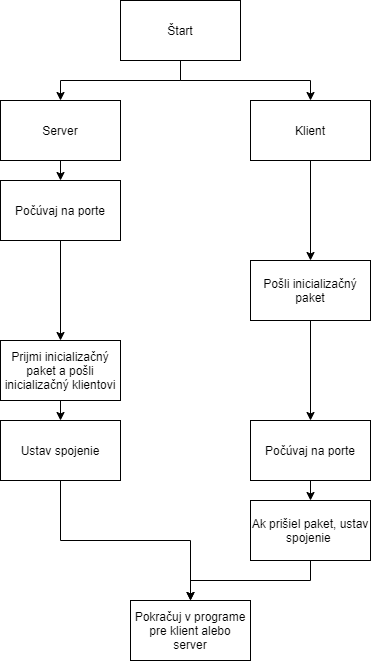

The diagram above was exported from draw.io. Its source (the exported page's mxGraphModel, read from the mxfile embedded in the PNG):
<mxGraphModel dx="1211" dy="679" grid="1" gridSize="10" guides="1" tooltips="1" connect="1" arrows="1" fold="1" page="1" pageScale="1" pageWidth="850" pageHeight="1100" math="0" shadow="0">
  <root>
    <mxCell id="0" />
    <mxCell id="1" parent="0" />
    <mxCell id="k3j5SdbEuUKADN03kjYW-12" style="edgeStyle=orthogonalEdgeStyle;rounded=0;orthogonalLoop=1;jettySize=auto;html=1;exitX=0.5;exitY=1;exitDx=0;exitDy=0;" edge="1" parent="1" source="k3j5SdbEuUKADN03kjYW-1" target="k3j5SdbEuUKADN03kjYW-3">
      <mxGeometry relative="1" as="geometry" />
    </mxCell>
    <mxCell id="k3j5SdbEuUKADN03kjYW-13" style="edgeStyle=orthogonalEdgeStyle;rounded=0;orthogonalLoop=1;jettySize=auto;html=1;exitX=0.5;exitY=1;exitDx=0;exitDy=0;" edge="1" parent="1" source="k3j5SdbEuUKADN03kjYW-1" target="k3j5SdbEuUKADN03kjYW-2">
      <mxGeometry relative="1" as="geometry" />
    </mxCell>
    <mxCell id="k3j5SdbEuUKADN03kjYW-1" value="Štart" style="rounded=0;whiteSpace=wrap;html=1;" vertex="1" parent="1">
      <mxGeometry x="370" y="320" width="120" height="60" as="geometry" />
    </mxCell>
    <mxCell id="k3j5SdbEuUKADN03kjYW-14" style="edgeStyle=orthogonalEdgeStyle;rounded=0;orthogonalLoop=1;jettySize=auto;html=1;exitX=0.5;exitY=1;exitDx=0;exitDy=0;entryX=0.5;entryY=0;entryDx=0;entryDy=0;" edge="1" parent="1" source="k3j5SdbEuUKADN03kjYW-2" target="k3j5SdbEuUKADN03kjYW-7">
      <mxGeometry relative="1" as="geometry" />
    </mxCell>
    <mxCell id="k3j5SdbEuUKADN03kjYW-2" value="Klient" style="rounded=0;whiteSpace=wrap;html=1;" vertex="1" parent="1">
      <mxGeometry x="500" y="420" width="120" height="60" as="geometry" />
    </mxCell>
    <mxCell id="k3j5SdbEuUKADN03kjYW-17" style="edgeStyle=orthogonalEdgeStyle;rounded=0;orthogonalLoop=1;jettySize=auto;html=1;exitX=0.5;exitY=1;exitDx=0;exitDy=0;entryX=0.5;entryY=0;entryDx=0;entryDy=0;" edge="1" parent="1" source="k3j5SdbEuUKADN03kjYW-3" target="k3j5SdbEuUKADN03kjYW-6">
      <mxGeometry relative="1" as="geometry" />
    </mxCell>
    <mxCell id="k3j5SdbEuUKADN03kjYW-3" value="Server" style="rounded=0;whiteSpace=wrap;html=1;" vertex="1" parent="1">
      <mxGeometry x="250" y="420" width="120" height="60" as="geometry" />
    </mxCell>
    <mxCell id="k3j5SdbEuUKADN03kjYW-18" style="edgeStyle=orthogonalEdgeStyle;rounded=0;orthogonalLoop=1;jettySize=auto;html=1;exitX=0.5;exitY=1;exitDx=0;exitDy=0;entryX=0.5;entryY=0;entryDx=0;entryDy=0;" edge="1" parent="1" source="k3j5SdbEuUKADN03kjYW-6" target="k3j5SdbEuUKADN03kjYW-8">
      <mxGeometry relative="1" as="geometry" />
    </mxCell>
    <mxCell id="k3j5SdbEuUKADN03kjYW-6" value="Počúvaj na porte" style="rounded=0;whiteSpace=wrap;html=1;" vertex="1" parent="1">
      <mxGeometry x="250" y="500" width="120" height="60" as="geometry" />
    </mxCell>
    <mxCell id="k3j5SdbEuUKADN03kjYW-15" style="edgeStyle=orthogonalEdgeStyle;rounded=0;orthogonalLoop=1;jettySize=auto;html=1;exitX=0.5;exitY=1;exitDx=0;exitDy=0;entryX=0.5;entryY=0;entryDx=0;entryDy=0;" edge="1" parent="1" source="k3j5SdbEuUKADN03kjYW-7" target="k3j5SdbEuUKADN03kjYW-9">
      <mxGeometry relative="1" as="geometry" />
    </mxCell>
    <mxCell id="k3j5SdbEuUKADN03kjYW-7" value="Pošli inicializačný paket" style="rounded=0;whiteSpace=wrap;html=1;" vertex="1" parent="1">
      <mxGeometry x="500" y="580" width="120" height="60" as="geometry" />
    </mxCell>
    <mxCell id="k3j5SdbEuUKADN03kjYW-19" style="edgeStyle=orthogonalEdgeStyle;rounded=0;orthogonalLoop=1;jettySize=auto;html=1;exitX=0.5;exitY=1;exitDx=0;exitDy=0;entryX=0.5;entryY=0;entryDx=0;entryDy=0;" edge="1" parent="1" source="k3j5SdbEuUKADN03kjYW-8" target="k3j5SdbEuUKADN03kjYW-10">
      <mxGeometry relative="1" as="geometry" />
    </mxCell>
    <mxCell id="k3j5SdbEuUKADN03kjYW-8" value="Prijmi inicializačný paket a pošli inicializačný klientovi" style="rounded=0;whiteSpace=wrap;html=1;" vertex="1" parent="1">
      <mxGeometry x="250" y="660" width="120" height="60" as="geometry" />
    </mxCell>
    <mxCell id="k3j5SdbEuUKADN03kjYW-16" style="edgeStyle=orthogonalEdgeStyle;rounded=0;orthogonalLoop=1;jettySize=auto;html=1;exitX=0.5;exitY=1;exitDx=0;exitDy=0;entryX=0.5;entryY=0;entryDx=0;entryDy=0;" edge="1" parent="1" source="k3j5SdbEuUKADN03kjYW-9" target="k3j5SdbEuUKADN03kjYW-11">
      <mxGeometry relative="1" as="geometry" />
    </mxCell>
    <mxCell id="k3j5SdbEuUKADN03kjYW-9" value="Počúvaj na porte" style="rounded=0;whiteSpace=wrap;html=1;" vertex="1" parent="1">
      <mxGeometry x="500" y="740" width="120" height="60" as="geometry" />
    </mxCell>
    <mxCell id="k3j5SdbEuUKADN03kjYW-23" style="edgeStyle=orthogonalEdgeStyle;rounded=0;orthogonalLoop=1;jettySize=auto;html=1;exitX=0.5;exitY=1;exitDx=0;exitDy=0;entryX=0.5;entryY=0;entryDx=0;entryDy=0;" edge="1" parent="1" source="k3j5SdbEuUKADN03kjYW-10" target="k3j5SdbEuUKADN03kjYW-21">
      <mxGeometry relative="1" as="geometry" />
    </mxCell>
    <mxCell id="k3j5SdbEuUKADN03kjYW-10" value="Ustav spojenie" style="rounded=0;whiteSpace=wrap;html=1;" vertex="1" parent="1">
      <mxGeometry x="250" y="740" width="120" height="60" as="geometry" />
    </mxCell>
    <mxCell id="k3j5SdbEuUKADN03kjYW-22" style="edgeStyle=orthogonalEdgeStyle;rounded=0;orthogonalLoop=1;jettySize=auto;html=1;exitX=0.5;exitY=1;exitDx=0;exitDy=0;" edge="1" parent="1" source="k3j5SdbEuUKADN03kjYW-11" target="k3j5SdbEuUKADN03kjYW-21">
      <mxGeometry relative="1" as="geometry" />
    </mxCell>
    <mxCell id="k3j5SdbEuUKADN03kjYW-11" value="Ak prišiel paket, ustav spojenie&amp;nbsp;&lt;span style=&quot;color: rgba(0 , 0 , 0 , 0) ; font-family: monospace ; font-size: 0px&quot;&gt;%3CmxGraphModel%3E%3Croot%3E%3CmxCell%20id%3D%220%22%2F%3E%3CmxCell%20id%3D%221%22%20parent%3D%220%22%2F%3E%3CmxCell%20id%3D%222%22%20value%3D%22Ustav%20spojenie%22%20style%3D%22rounded%3D0%3BwhiteSpace%3Dwrap%3Bhtml%3D1%3B%22%20vertex%3D%221%22%20parent%3D%221%22%3E%3CmxGeometry%20x%3D%22250%22%20y%3D%22660%22%20width%3D%22120%22%20height%3D%2260%22%20as%3D%22geometry%22%2F%3E%3C%2FmxCell%3E%3C%2Froot%3E%3C%2FmxGraphModel%3Eusž&lt;/span&gt;" style="rounded=0;whiteSpace=wrap;html=1;" vertex="1" parent="1">
      <mxGeometry x="500" y="820" width="120" height="60" as="geometry" />
    </mxCell>
    <mxCell id="k3j5SdbEuUKADN03kjYW-21" value="Pokračuj v programe pre klient alebo server" style="rounded=0;whiteSpace=wrap;html=1;" vertex="1" parent="1">
      <mxGeometry x="380" y="920" width="120" height="60" as="geometry" />
    </mxCell>
  </root>
</mxGraphModel>